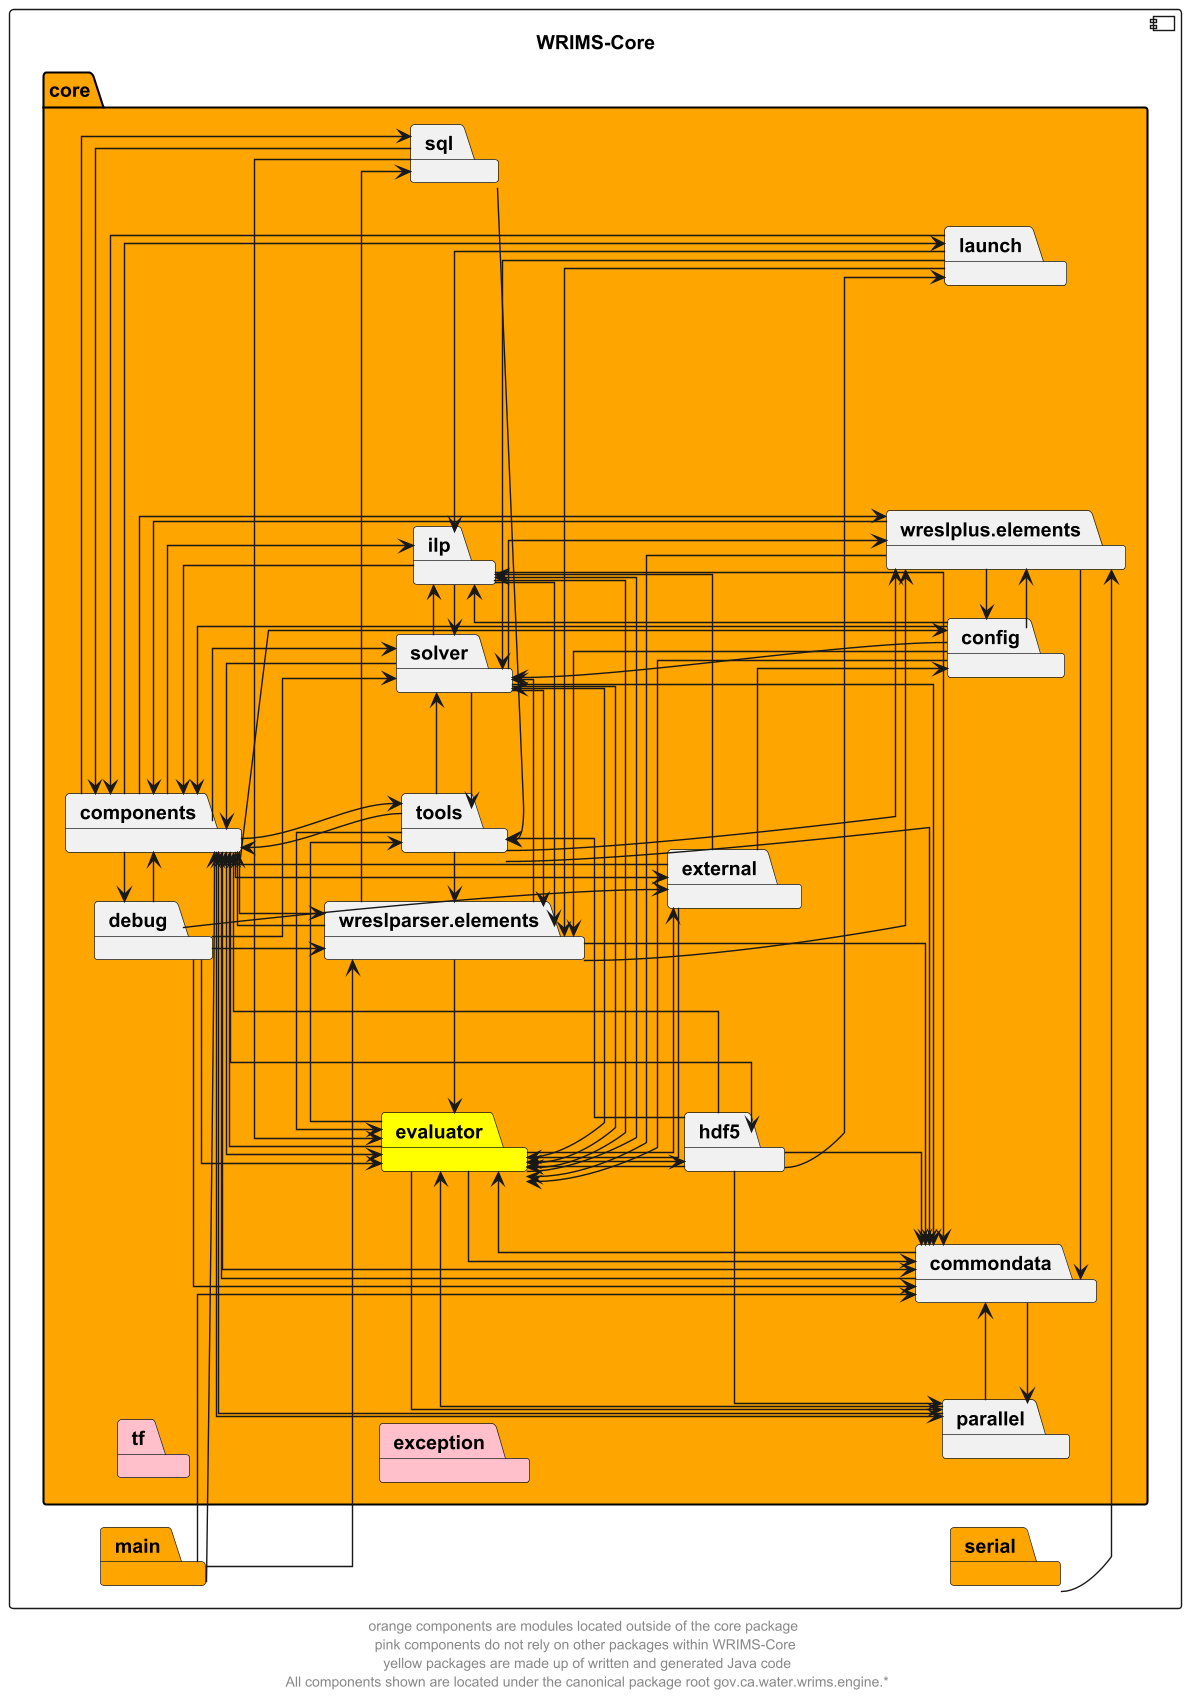

The diagram above was rendered by PlantUML. Its source (embedded in the PNG):
@startuml
left to right direction
skinparam linetype ortho

component wrims_core as "WRIMS-Core" {
    package main #orange
    package serial #orange
    package core #orange {
        package commondata
        package components
        package config
        package debug
        package evaluator #yellow
        package exception #pink
        package external
        package hdf5
        package ilp
        package launch
        package parallel
        package solver
        package sql
        package tf #pink
        package tools
        package wreslparser.elements
        package wreslplus.elements
    }
}


main -> components
main -> wreslparser.elements
main --> commondata

serial -> wreslplus.elements

commondata -> evaluator
commondata -> components
commondata -> parallel

components -> commondata
components --> evaluator
components -> external
components -> solver
components -> ilp
components -> wreslparser.elements
components -> wreslplus.elements
components -> config
components -> hdf5
components -> launch
components -> sql
components -> tools
components -> debug
components -> parallel

config -> components
config --> evaluator
config --> ilp
config -> solver
config -> wreslplus.elements
config -> wreslparser.elements

debug -> components
debug --> wreslparser.elements
debug -> solver
debug -> commondata
debug -> evaluator
debug -> external

evaluator -> commondata
evaluator -> components
evaluator --> parallel
evaluator -> tools
evaluator -> hdf5
evaluator -> solver
evaluator --> external
evaluator -> ilp

external -> components
external -> evaluator
external -> ilp
external --> config

hdf5 -> components
hdf5 --> evaluator
hdf5 --> launch
hdf5 -> commondata
hdf5 -> parallel
hdf5 -> tools

ilp -> commondata
ilp -> components
ilp -> evaluator
ilp -> solver
ilp -> wreslparser.elements

launch -> ilp
launch -> components
launch -> wreslparser.elements
launch -> solver

parallel -> components
parallel -> commondata
parallel -> evaluator

solver -> commondata
solver -> components
solver -> evaluator
solver -> wreslparser.elements
solver -> ilp
solver -> tools
solver -> wreslplus.elements

sql -> components
sql -> tools
sql -> evaluator

tools -> solver
tools -> wreslplus.elements
tools -> commondata
tools -> components
tools -> evaluator
tools -> wreslparser.elements

wreslparser.elements -> commondata
wreslparser.elements -> components
wreslparser.elements -> wreslplus.elements
wreslparser.elements -> evaluator
wreslparser.elements -> solver
wreslparser.elements -> sql

wreslplus.elements -> components
wreslplus.elements -> commondata
wreslplus.elements -> config
wreslplus.elements -> evaluator

' The following relationships are hidden and used to format the diagram. They do not represent actual dependencies.
solver -d[hidden]-> commondata
tf -d[hidden]-> exception

footer "orange components are modules located outside of the core package \n pink components do not rely on other packages within WRIMS-Core \n yellow packages are made up of written and generated Java code\n All components shown are located under the canonical package root gov.ca.water.wrims.engine.*"

@enduml